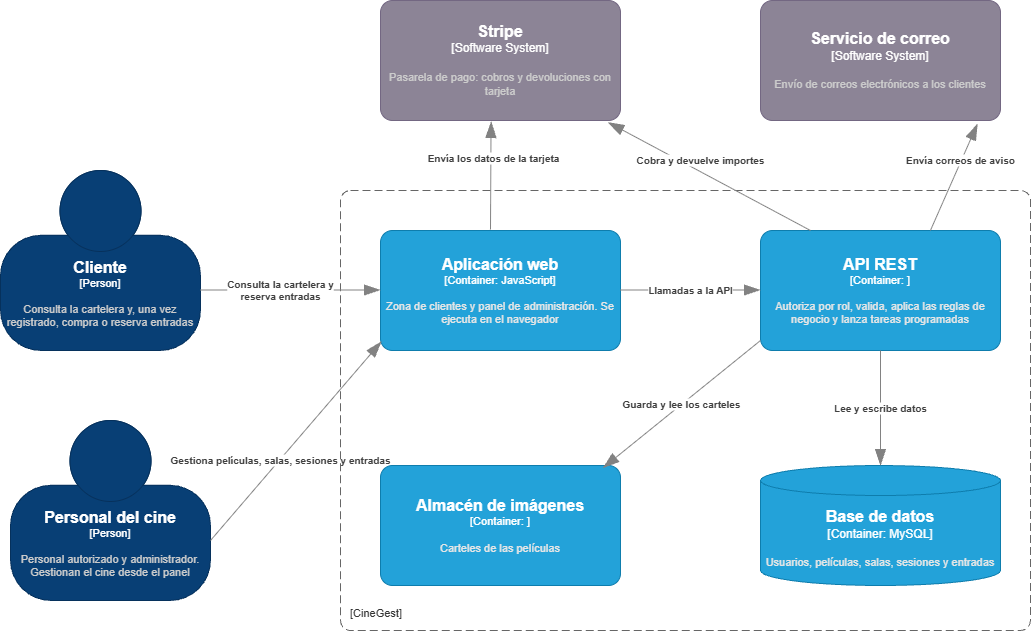

The diagram above was exported from draw.io. Its source (the exported page's mxGraphModel, read from the mxfile embedded in the PNG):
<mxGraphModel dx="2369" dy="850" grid="1" gridSize="10" guides="1" tooltips="1" connect="1" arrows="1" fold="1" page="1" pageScale="1" pageWidth="827" pageHeight="1169" math="0" shadow="0">
  <root>
    <mxCell id="0" />
    <mxCell id="1" parent="0" />
    <object placeholders="1" c4Name="Cliente" c4Type="Person" c4Description="Consulta la cartelera y, una vez registrado, compra o reserva entradas" label="&lt;font style=&quot;font-size: 16px&quot;&gt;&lt;b&gt;%c4Name%&lt;/b&gt;&lt;/font&gt;&lt;div&gt;[%c4Type%]&lt;/div&gt;&lt;br&gt;&lt;div&gt;&lt;font style=&quot;font-size: 11px&quot;&gt;&lt;font color=&quot;#cccccc&quot;&gt;%c4Description%&lt;/font&gt;&lt;/div&gt;" id="eXodGvTpiW0lfLi_NDp6-1">
      <mxCell parent="1" style="html=1;fontSize=11;dashed=0;whiteSpace=wrap;fillColor=#083F75;strokeColor=#06315C;fontColor=#ffffff;shape=mxgraph.c4.person2;align=center;metaEdit=1;points=[[0.5,0,0],[1,0.5,0],[1,0.75,0],[0.75,1,0],[0.5,1,0],[0.25,1,0],[0,0.75,0],[0,0.5,0]];resizable=0;" vertex="1">
        <mxGeometry height="180" width="200" x="-10" y="230" as="geometry" />
      </mxCell>
    </object>
    <object placeholders="1" c4Name="Personal del cine" c4Type="Person" c4Description="Personal autorizado y administrador. Gestionan el cine desde el panel" label="&lt;font style=&quot;font-size: 16px&quot;&gt;&lt;b&gt;%c4Name%&lt;/b&gt;&lt;/font&gt;&lt;div&gt;[%c4Type%]&lt;/div&gt;&lt;br&gt;&lt;div&gt;&lt;font style=&quot;font-size: 11px&quot;&gt;&lt;font color=&quot;#cccccc&quot;&gt;%c4Description%&lt;/font&gt;&lt;/div&gt;" id="eXodGvTpiW0lfLi_NDp6-2">
      <mxCell parent="1" style="html=1;fontSize=11;dashed=0;whiteSpace=wrap;fillColor=#083F75;strokeColor=#06315C;fontColor=#ffffff;shape=mxgraph.c4.person2;align=center;metaEdit=1;points=[[0.5,0,0],[1,0.5,0],[1,0.75,0],[0.75,1,0],[0.5,1,0],[0.25,1,0],[0,0.75,0],[0,0.5,0]];resizable=0;" vertex="1">
        <mxGeometry height="180" width="200" y="480" as="geometry" />
      </mxCell>
    </object>
    <object placeholders="1" c4Name="Aplicación web" c4Type="Container" c4Technology="JavaScript" c4Description="Zona de clientes y panel de administración. Se ejecuta en el navegador" label="&lt;font style=&quot;font-size: 16px&quot;&gt;&lt;b&gt;%c4Name%&lt;/b&gt;&lt;/font&gt;&lt;div&gt;[%c4Type%: %c4Technology%]&lt;/div&gt;&lt;br&gt;&lt;div&gt;&lt;font style=&quot;font-size: 11px&quot;&gt;&lt;font color=&quot;#E6E6E6&quot;&gt;%c4Description%&lt;/font&gt;&lt;/div&gt;" id="eXodGvTpiW0lfLi_NDp6-3">
      <mxCell parent="1" style="rounded=1;whiteSpace=wrap;html=1;fontSize=11;labelBackgroundColor=none;fillColor=#23A2D9;fontColor=#ffffff;align=center;arcSize=10;strokeColor=#0E7DAD;metaEdit=1;resizable=0;points=[[0.25,0,0],[0.5,0,0],[0.75,0,0],[1,0.25,0],[1,0.5,0],[1,0.75,0],[0.75,1,0],[0.5,1,0],[0.25,1,0],[0,0.75,0],[0,0.5,0],[0,0.25,0]];" vertex="1">
        <mxGeometry height="120" width="240" x="370" y="290" as="geometry" />
      </mxCell>
    </object>
    <object placeholders="1" c4Name="Almacén de imágenes" c4Type="Container" c4Technology="" c4Description="Carteles de las películas" label="&lt;font style=&quot;font-size: 16px&quot;&gt;&lt;b&gt;%c4Name%&lt;/b&gt;&lt;/font&gt;&lt;div&gt;[%c4Type%: %c4Technology%]&lt;/div&gt;&lt;br&gt;&lt;div&gt;&lt;font style=&quot;font-size: 11px&quot;&gt;&lt;font color=&quot;#E6E6E6&quot;&gt;%c4Description%&lt;/font&gt;&lt;/div&gt;" id="eXodGvTpiW0lfLi_NDp6-5">
      <mxCell parent="1" style="rounded=1;whiteSpace=wrap;html=1;fontSize=11;labelBackgroundColor=none;fillColor=#23A2D9;fontColor=#ffffff;align=center;arcSize=10;strokeColor=#0E7DAD;metaEdit=1;resizable=0;points=[[0.25,0,0],[0.5,0,0],[0.75,0,0],[1,0.25,0],[1,0.5,0],[1,0.75,0],[0.75,1,0],[0.5,1,0],[0.25,1,0],[0,0.75,0],[0,0.5,0],[0,0.25,0]];" vertex="1">
        <mxGeometry height="120" width="240" x="370" y="525" as="geometry" />
      </mxCell>
    </object>
    <object placeholders="1" c4Name="" c4Type="SystemScopeBoundary" c4Application="CineGest" label="&lt;font style=&quot;font-size: 16px&quot;&gt;&lt;b&gt;&lt;div style=&quot;text-align: left&quot;&gt;%c4Name%&lt;/div&gt;&lt;/b&gt;&lt;/font&gt;&lt;div style=&quot;text-align: left&quot;&gt;[%c4Application%]&lt;/div&gt;" id="eXodGvTpiW0lfLi_NDp6-6">
      <mxCell parent="1" style="rounded=1;fontSize=11;whiteSpace=wrap;html=1;dashed=1;arcSize=20;fillColor=none;strokeColor=#666666;fontColor=#333333;labelBackgroundColor=none;align=left;verticalAlign=bottom;labelBorderColor=none;spacingTop=0;spacing=10;dashPattern=8 4;metaEdit=1;rotatable=0;perimeter=rectanglePerimeter;noLabel=0;labelPadding=0;allowArrows=0;connectable=0;expand=0;recursiveResize=0;editable=1;pointerEvents=0;absoluteArcSize=1;points=[[0.25,0,0],[0.5,0,0],[0.75,0,0],[1,0.25,0],[1,0.5,0],[1,0.75,0],[0.75,1,0],[0.5,1,0],[0.25,1,0],[0,0.75,0],[0,0.5,0],[0,0.25,0]];" vertex="1">
        <mxGeometry height="440" width="690" x="330" y="250" as="geometry" />
      </mxCell>
    </object>
    <object placeholders="1" c4Name="API REST" c4Type="Container" c4Technology="" c4Description="Autoriza por rol, valida, aplica las reglas de negocio y lanza tareas programadas" label="&lt;font style=&quot;font-size: 16px&quot;&gt;&lt;b&gt;%c4Name%&lt;/b&gt;&lt;/font&gt;&lt;div&gt;[%c4Type%: %c4Technology%]&lt;/div&gt;&lt;br&gt;&lt;div&gt;&lt;font style=&quot;font-size: 11px&quot;&gt;&lt;font color=&quot;#E6E6E6&quot;&gt;%c4Description%&lt;/font&gt;&lt;/div&gt;" id="eXodGvTpiW0lfLi_NDp6-7">
      <mxCell parent="1" style="rounded=1;whiteSpace=wrap;html=1;fontSize=11;labelBackgroundColor=none;fillColor=#23A2D9;fontColor=#ffffff;align=center;arcSize=10;strokeColor=#0E7DAD;metaEdit=1;resizable=0;points=[[0.25,0,0],[0.5,0,0],[0.75,0,0],[1,0.25,0],[1,0.5,0],[1,0.75,0],[0.75,1,0],[0.5,1,0],[0.25,1,0],[0,0.75,0],[0,0.5,0],[0,0.25,0]];" vertex="1">
        <mxGeometry height="120" width="240" x="750" y="290" as="geometry" />
      </mxCell>
    </object>
    <object placeholders="1" c4Name="Base de datos" c4Type="Container" c4Technology="MySQL" c4Description="Usuarios, películas, salas, sesiones y entradas" label="&lt;font style=&quot;font-size: 16px&quot;&gt;&lt;b&gt;%c4Name%&lt;/b&gt;&lt;/font&gt;&lt;div&gt;[%c4Type%:&amp;nbsp;%c4Technology%]&lt;/div&gt;&lt;br&gt;&lt;div&gt;&lt;font style=&quot;font-size: 11px&quot;&gt;&lt;font color=&quot;#E6E6E6&quot;&gt;%c4Description%&lt;/font&gt;&lt;/div&gt;" id="eXodGvTpiW0lfLi_NDp6-9">
      <mxCell parent="1" style="shape=cylinder3;size=15;whiteSpace=wrap;html=1;boundedLbl=1;rounded=0;labelBackgroundColor=none;fillColor=#23A2D9;fontSize=12;fontColor=#ffffff;align=center;strokeColor=#0E7DAD;metaEdit=1;points=[[0.5,0,0],[1,0.25,0],[1,0.5,0],[1,0.75,0],[0.5,1,0],[0,0.75,0],[0,0.5,0],[0,0.25,0]];resizable=0;" vertex="1">
        <mxGeometry height="120" width="240" x="750" y="525" as="geometry" />
      </mxCell>
    </object>
    <object placeholders="1" c4Type="Relationship" c4Description="Lee y escribe datos" label="&lt;div style=&quot;text-align: left&quot;&gt;&lt;div style=&quot;text-align: center&quot;&gt;&lt;b&gt;%c4Description%&lt;/b&gt;&lt;/div&gt;" id="eXodGvTpiW0lfLi_NDp6-10">
      <mxCell edge="1" parent="1" style="endArrow=blockThin;html=1;fontSize=10;fontColor=#404040;strokeWidth=1;endFill=1;strokeColor=#828282;elbow=vertical;metaEdit=1;endSize=14;startSize=14;jumpStyle=arc;jumpSize=16;rounded=0;edgeStyle=orthogonalEdgeStyle;defaultLabelBackgroundColor=page;entryX=0.5;entryY=0;entryDx=0;entryDy=0;entryPerimeter=0;" target="eXodGvTpiW0lfLi_NDp6-9">
        <mxGeometry relative="1" width="240" as="geometry">
          <mxPoint x="870" y="410" as="sourcePoint" />
          <mxPoint x="1110" y="410" as="targetPoint" />
        </mxGeometry>
      </mxCell>
    </object>
    <object placeholders="1" c4Type="Relationship" c4Description="Consulta la cartelera y&#10;reserva entradas" label="&lt;div style=&quot;text-align: left&quot;&gt;&lt;div style=&quot;text-align: center&quot;&gt;&lt;b&gt;%c4Description%&lt;/b&gt;&lt;/div&gt;" id="eXodGvTpiW0lfLi_NDp6-11">
      <mxCell edge="1" parent="1" style="endArrow=blockThin;html=1;fontSize=10;fontColor=#404040;strokeWidth=1;endFill=1;strokeColor=#828282;elbow=vertical;metaEdit=1;endSize=14;startSize=14;jumpStyle=arc;jumpSize=16;rounded=0;edgeStyle=orthogonalEdgeStyle;defaultLabelBackgroundColor=page;">
        <mxGeometry relative="1" width="240" x="-0.1056" as="geometry">
          <mxPoint as="offset" />
          <mxPoint x="190" y="349.5" as="sourcePoint" />
          <mxPoint x="370" y="349.5" as="targetPoint" />
        </mxGeometry>
      </mxCell>
    </object>
    <object placeholders="1" c4Type="Relationship" c4Description="Gestiona películas, salas, sesiones y entradas" label="&lt;div style=&quot;text-align: left&quot;&gt;&lt;div style=&quot;text-align: center&quot;&gt;&lt;b&gt;%c4Description%&lt;/b&gt;&lt;/div&gt;" id="eXodGvTpiW0lfLi_NDp6-12">
      <mxCell edge="1" parent="1" style="endArrow=blockThin;html=1;fontSize=10;fontColor=#404040;strokeWidth=1;endFill=1;strokeColor=#828282;elbow=vertical;metaEdit=1;endSize=14;startSize=14;jumpStyle=arc;jumpSize=16;rounded=0;defaultLabelBackgroundColor=page;entryX=0.004;entryY=0.925;entryDx=0;entryDy=0;entryPerimeter=0;" target="eXodGvTpiW0lfLi_NDp6-3">
        <mxGeometry relative="1" width="240" x="-0.1897" y="-1" as="geometry">
          <mxPoint as="offset" />
          <mxPoint x="200" y="600" as="sourcePoint" />
          <mxPoint x="440" y="600" as="targetPoint" />
        </mxGeometry>
      </mxCell>
    </object>
    <object placeholders="1" c4Name="Stripe" c4Type="Software System" c4Description="Pasarela de pago: cobros y devoluciones con tarjeta" label="&lt;font style=&quot;font-size: 16px&quot;&gt;&lt;b&gt;%c4Name%&lt;/b&gt;&lt;/font&gt;&lt;div&gt;[%c4Type%]&lt;/div&gt;&lt;br&gt;&lt;div&gt;&lt;font style=&quot;font-size: 11px&quot;&gt;&lt;font color=&quot;#cccccc&quot;&gt;%c4Description%&lt;/font&gt;&lt;/div&gt;" id="eXodGvTpiW0lfLi_NDp6-13">
      <mxCell parent="1" style="rounded=1;whiteSpace=wrap;html=1;labelBackgroundColor=none;fillColor=#8C8496;fontColor=#ffffff;align=center;arcSize=10;strokeColor=#736782;metaEdit=1;resizable=0;points=[[0.25,0,0],[0.5,0,0],[0.75,0,0],[1,0.25,0],[1,0.5,0],[1,0.75,0],[0.75,1,0],[0.5,1,0],[0.25,1,0],[0,0.75,0],[0,0.5,0],[0,0.25,0]];" vertex="1">
        <mxGeometry height="120" width="240" x="370" y="60" as="geometry" />
      </mxCell>
    </object>
    <object placeholders="1" c4Name="Servicio de correo" c4Type="Software System" c4Description="Envío de correos electrónicos a los clientes" label="&lt;font style=&quot;font-size: 16px&quot;&gt;&lt;b&gt;%c4Name%&lt;/b&gt;&lt;/font&gt;&lt;div&gt;[%c4Type%]&lt;/div&gt;&lt;br&gt;&lt;div&gt;&lt;font style=&quot;font-size: 11px&quot;&gt;&lt;font color=&quot;#cccccc&quot;&gt;%c4Description%&lt;/font&gt;&lt;/div&gt;" id="eXodGvTpiW0lfLi_NDp6-14">
      <mxCell parent="1" style="rounded=1;whiteSpace=wrap;html=1;labelBackgroundColor=none;fillColor=#8C8496;fontColor=#ffffff;align=center;arcSize=10;strokeColor=#736782;metaEdit=1;resizable=0;points=[[0.25,0,0],[0.5,0,0],[0.75,0,0],[1,0.25,0],[1,0.5,0],[1,0.75,0],[0.75,1,0],[0.5,1,0],[0.25,1,0],[0,0.75,0],[0,0.5,0],[0,0.25,0]];" vertex="1">
        <mxGeometry height="120" width="240" x="750" y="60" as="geometry" />
      </mxCell>
    </object>
    <object placeholders="1" c4Type="Relationship" c4Description="Envía los datos de la tarjeta" label="&lt;div style=&quot;text-align: left&quot;&gt;&lt;div style=&quot;text-align: center&quot;&gt;&lt;b&gt;%c4Description%&lt;/b&gt;&lt;/div&gt;" id="eXodGvTpiW0lfLi_NDp6-16">
      <mxCell edge="1" parent="1" style="endArrow=blockThin;html=1;fontSize=10;fontColor=#404040;strokeWidth=1;endFill=1;strokeColor=#828282;elbow=vertical;metaEdit=1;endSize=14;startSize=14;jumpStyle=arc;jumpSize=16;rounded=0;edgeStyle=orthogonalEdgeStyle;defaultLabelBackgroundColor=page;entryX=0.461;entryY=1.008;entryDx=0;entryDy=0;entryPerimeter=0;" target="eXodGvTpiW0lfLi_NDp6-13">
        <mxGeometry relative="1" width="240" x="0.3224" y="-2" as="geometry">
          <mxPoint as="offset" />
          <mxPoint x="480" y="289" as="sourcePoint" />
          <mxPoint x="720" y="289" as="targetPoint" />
        </mxGeometry>
      </mxCell>
    </object>
    <object placeholders="1" c4Type="Relationship" c4Description="Cobra y devuelve importes" label="&lt;div style=&quot;text-align: left&quot;&gt;&lt;div style=&quot;text-align: center&quot;&gt;&lt;b&gt;%c4Description%&lt;/b&gt;&lt;/div&gt;" id="eXodGvTpiW0lfLi_NDp6-17">
      <mxCell edge="1" parent="1" style="endArrow=blockThin;html=1;fontSize=10;fontColor=#404040;strokeWidth=1;endFill=1;strokeColor=#828282;elbow=vertical;metaEdit=1;endSize=14;startSize=14;jumpStyle=arc;jumpSize=16;rounded=0;defaultLabelBackgroundColor=page;entryX=0.948;entryY=1.015;entryDx=0;entryDy=0;entryPerimeter=0;" target="eXodGvTpiW0lfLi_NDp6-13">
        <mxGeometry relative="1" width="240" x="0.1326" y="-10" as="geometry">
          <mxPoint as="offset" />
          <mxPoint x="800" y="290" as="sourcePoint" />
          <mxPoint x="1040" y="290" as="targetPoint" />
        </mxGeometry>
      </mxCell>
    </object>
    <object placeholders="1" c4Type="Relationship" c4Description="Envía correos de aviso" label="&lt;div style=&quot;text-align: left&quot;&gt;&lt;div style=&quot;text-align: center&quot;&gt;&lt;b&gt;%c4Description%&lt;/b&gt;&lt;/div&gt;" id="eXodGvTpiW0lfLi_NDp6-18">
      <mxCell edge="1" parent="1" source="eXodGvTpiW0lfLi_NDp6-7" style="endArrow=blockThin;html=1;fontSize=10;fontColor=#404040;strokeWidth=1;endFill=1;strokeColor=#828282;elbow=vertical;metaEdit=1;endSize=14;startSize=14;jumpStyle=arc;jumpSize=16;rounded=0;defaultLabelBackgroundColor=page;exitX=0.708;exitY=0;exitDx=0;exitDy=0;exitPerimeter=0;entryX=0.904;entryY=1.028;entryDx=0;entryDy=0;entryPerimeter=0;" target="eXodGvTpiW0lfLi_NDp6-14">
        <mxGeometry relative="1" width="240" x="0.3073" y="1" as="geometry">
          <mxPoint as="offset" />
          <mxPoint x="970" y="200" as="sourcePoint" />
          <mxPoint x="1210" y="200" as="targetPoint" />
        </mxGeometry>
      </mxCell>
    </object>
    <object placeholders="1" c4Type="Relationship" c4Description="Guarda y lee los carteles" label="&lt;div style=&quot;text-align: left&quot;&gt;&lt;div style=&quot;text-align: center&quot;&gt;&lt;b&gt;%c4Description%&lt;/b&gt;&lt;/div&gt;" id="eXodGvTpiW0lfLi_NDp6-19">
      <mxCell edge="1" parent="1" style="endArrow=blockThin;html=1;fontSize=10;fontColor=#404040;strokeWidth=1;endFill=1;strokeColor=#828282;elbow=vertical;metaEdit=1;endSize=14;startSize=14;jumpStyle=arc;jumpSize=16;rounded=0;defaultLabelBackgroundColor=page;entryX=0.927;entryY=0.02;entryDx=0;entryDy=0;entryPerimeter=0;" target="eXodGvTpiW0lfLi_NDp6-5">
        <mxGeometry relative="1" width="240" as="geometry">
          <mxPoint x="750" y="400" as="sourcePoint" />
          <mxPoint x="990" y="410" as="targetPoint" />
        </mxGeometry>
      </mxCell>
    </object>
    <object placeholders="1" c4Type="Relationship" c4Description="Llamadas a la API" label="&lt;div style=&quot;text-align: left&quot;&gt;&lt;div style=&quot;text-align: center&quot;&gt;&lt;b&gt;%c4Description%&lt;/b&gt;&lt;/div&gt;" id="eXodGvTpiW0lfLi_NDp6-20">
      <mxCell edge="1" parent="1" style="endArrow=blockThin;html=1;fontSize=10;fontColor=#404040;strokeWidth=1;endFill=1;strokeColor=#828282;elbow=vertical;metaEdit=1;endSize=14;startSize=14;jumpStyle=arc;jumpSize=16;rounded=0;edgeStyle=orthogonalEdgeStyle;defaultLabelBackgroundColor=page;">
        <mxGeometry relative="1" width="240" as="geometry">
          <mxPoint x="610" y="349.5" as="sourcePoint" />
          <mxPoint x="750" y="349.5" as="targetPoint" />
        </mxGeometry>
      </mxCell>
    </object>
  </root>
</mxGraphModel>